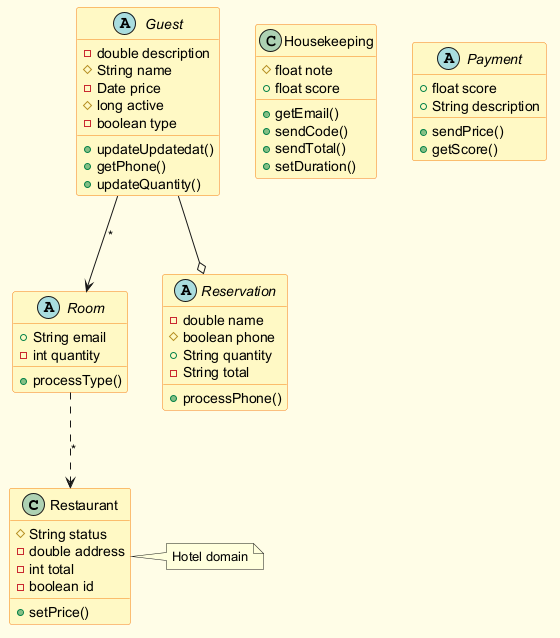

The diagram above was rendered by PlantUML. Its source (embedded in the PNG):
@startuml
skinparam backgroundColor #FFFDE7
skinparam classBackgroundColor #FFF9C4
skinparam classBorderColor #F57F17
class Restaurant {
  #String status
  -double address
  -int total
  -boolean id
  +setPrice()
}
class Housekeeping {
  #float note
  +float score
  +getEmail()
  +sendCode()
  +sendTotal()
  +setDuration()
}
abstract class Payment {
  +float score
  +String description
  +sendPrice()
  +getScore()
}
abstract class Room {
  +String email
  -int quantity
  +processType()
}
abstract class Reservation {
  -double name
  #boolean phone
  +String quantity
  -String total
  +processPhone()
}
abstract class Guest {
  -double description
  #String name
  -Date price
  #long active
  -boolean type
  +updateUpdatedat()
  +getPhone()
  +updateQuantity()
}
Room ..> Restaurant : "*"
Guest --> Room : "*"
Guest --o Reservation
note right of Restaurant : Hotel domain
@enduml